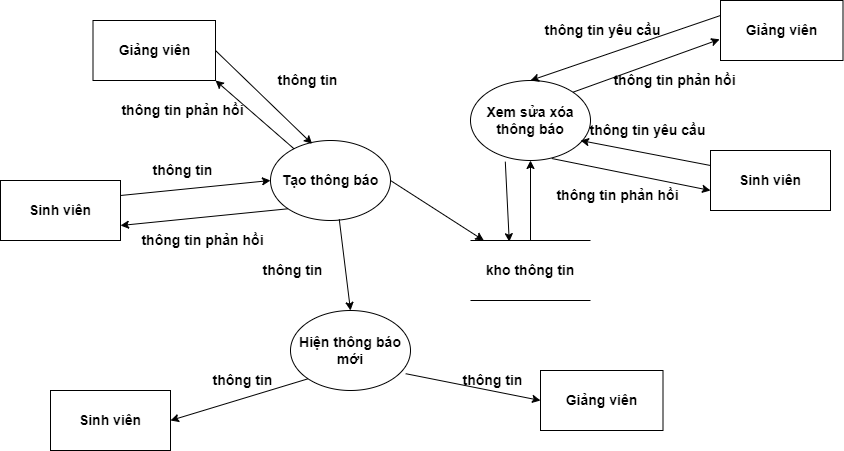

The diagram above was exported from draw.io. Its source (the exported page's mxGraphModel, read from the mxfile embedded in the PNG):
<mxGraphModel dx="1422" dy="705" grid="1" gridSize="10" guides="1" tooltips="1" connect="1" arrows="1" fold="1" page="1" pageScale="1" pageWidth="827" pageHeight="1169" math="0" shadow="0">
  <root>
    <mxCell id="0" />
    <mxCell id="1" parent="0" />
    <mxCell id="2" value="kho thông tin" style="shape=partialRectangle;whiteSpace=wrap;html=1;left=0;right=0;fillColor=none;fontSize=14;fontStyle=1" vertex="1" parent="1">
      <mxGeometry x="560" y="240" width="120" height="60" as="geometry" />
    </mxCell>
    <mxCell id="3" value="Sinh viên" style="rounded=0;whiteSpace=wrap;html=1;fontSize=14;fontStyle=1" vertex="1" parent="1">
      <mxGeometry x="90" y="180" width="120" height="60" as="geometry" />
    </mxCell>
    <mxCell id="4" value="Giảng viên" style="rounded=0;whiteSpace=wrap;html=1;fontSize=14;fontStyle=1" vertex="1" parent="1">
      <mxGeometry x="630" y="370" width="122.5" height="60" as="geometry" />
    </mxCell>
    <mxCell id="5" value="&lt;span style=&quot;font-size: 14px;&quot;&gt;Tạo thông báo&lt;/span&gt;" style="ellipse;whiteSpace=wrap;html=1;fontSize=14;fontStyle=1" vertex="1" parent="1">
      <mxGeometry x="360" y="140" width="120" height="80" as="geometry" />
    </mxCell>
    <mxCell id="6" value="&lt;span style=&quot;font-size: 14px;&quot;&gt;Hiện thông báo mới&lt;/span&gt;" style="ellipse;whiteSpace=wrap;html=1;fontSize=14;fontStyle=1" vertex="1" parent="1">
      <mxGeometry x="380" y="310" width="120" height="80" as="geometry" />
    </mxCell>
    <mxCell id="7" value="" style="endArrow=classic;html=1;exitX=1;exitY=0.5;exitDx=0;exitDy=0;fontSize=14;fontStyle=1" edge="1" source="5" target="2" parent="1">
      <mxGeometry width="50" height="50" relative="1" as="geometry">
        <mxPoint x="390" y="300" as="sourcePoint" />
        <mxPoint x="440" y="250" as="targetPoint" />
      </mxGeometry>
    </mxCell>
    <mxCell id="8" value="" style="endArrow=classic;html=1;entryX=0;entryY=0.5;entryDx=0;entryDy=0;exitX=1;exitY=0.25;exitDx=0;exitDy=0;fontSize=14;fontStyle=1" edge="1" source="3" target="5" parent="1">
      <mxGeometry width="50" height="50" relative="1" as="geometry">
        <mxPoint x="390" y="300" as="sourcePoint" />
        <mxPoint x="440" y="250" as="targetPoint" />
      </mxGeometry>
    </mxCell>
    <mxCell id="9" value="" style="endArrow=classic;html=1;entryX=1;entryY=0.75;entryDx=0;entryDy=0;exitX=0;exitY=1;exitDx=0;exitDy=0;fontSize=14;fontStyle=1" edge="1" source="5" target="3" parent="1">
      <mxGeometry width="50" height="50" relative="1" as="geometry">
        <mxPoint x="390" y="300" as="sourcePoint" />
        <mxPoint x="440" y="250" as="targetPoint" />
      </mxGeometry>
    </mxCell>
    <mxCell id="10" value="" style="endArrow=classic;html=1;entryX=0.5;entryY=0;entryDx=0;entryDy=0;exitX=0.573;exitY=0.985;exitDx=0;exitDy=0;exitPerimeter=0;fontSize=14;fontStyle=1" edge="1" source="5" target="6" parent="1">
      <mxGeometry width="50" height="50" relative="1" as="geometry">
        <mxPoint x="390" y="300" as="sourcePoint" />
        <mxPoint x="440" y="250" as="targetPoint" />
      </mxGeometry>
    </mxCell>
    <mxCell id="11" value="" style="endArrow=classic;html=1;exitX=0.96;exitY=0.79;exitDx=0;exitDy=0;exitPerimeter=0;entryX=0;entryY=0.5;entryDx=0;entryDy=0;fontSize=14;fontStyle=1" edge="1" source="6" target="4" parent="1">
      <mxGeometry width="50" height="50" relative="1" as="geometry">
        <mxPoint x="490" y="360" as="sourcePoint" />
        <mxPoint x="640" y="450" as="targetPoint" />
      </mxGeometry>
    </mxCell>
    <mxCell id="12" value="thông tin" style="text;html=1;strokeColor=none;fillColor=none;align=center;verticalAlign=middle;whiteSpace=wrap;rounded=0;fontSize=14;fontStyle=1" vertex="1" parent="1">
      <mxGeometry x="210" y="160" width="125" height="20" as="geometry" />
    </mxCell>
    <mxCell id="13" value="thông tin phản hồi" style="text;html=1;strokeColor=none;fillColor=none;align=center;verticalAlign=middle;whiteSpace=wrap;rounded=0;fontSize=14;fontStyle=1" vertex="1" parent="1">
      <mxGeometry x="230" y="230" width="125" height="20" as="geometry" />
    </mxCell>
    <mxCell id="14" value="Giảng viên" style="rounded=0;whiteSpace=wrap;html=1;fontSize=14;fontStyle=1" vertex="1" parent="1">
      <mxGeometry x="182.5" y="20" width="122.5" height="60" as="geometry" />
    </mxCell>
    <mxCell id="15" value="" style="endArrow=classic;html=1;exitX=1;exitY=0.5;exitDx=0;exitDy=0;entryX=0.347;entryY=0.042;entryDx=0;entryDy=0;entryPerimeter=0;fontSize=14;fontStyle=1" edge="1" source="14" target="5" parent="1">
      <mxGeometry width="50" height="50" relative="1" as="geometry">
        <mxPoint x="370" y="230" as="sourcePoint" />
        <mxPoint x="420" y="180" as="targetPoint" />
      </mxGeometry>
    </mxCell>
    <mxCell id="16" value="" style="endArrow=classic;html=1;entryX=1;entryY=1;entryDx=0;entryDy=0;fontSize=14;fontStyle=1" edge="1" source="5" target="14" parent="1">
      <mxGeometry width="50" height="50" relative="1" as="geometry">
        <mxPoint x="370" y="230" as="sourcePoint" />
        <mxPoint x="420" y="180" as="targetPoint" />
      </mxGeometry>
    </mxCell>
    <mxCell id="17" value="thông tin" style="text;html=1;strokeColor=none;fillColor=none;align=center;verticalAlign=middle;whiteSpace=wrap;rounded=0;fontSize=14;fontStyle=1" vertex="1" parent="1">
      <mxGeometry x="335" y="70" width="125" height="20" as="geometry" />
    </mxCell>
    <mxCell id="18" value="thông tin phản hồi" style="text;html=1;strokeColor=none;fillColor=none;align=center;verticalAlign=middle;whiteSpace=wrap;rounded=0;fontSize=14;fontStyle=1" vertex="1" parent="1">
      <mxGeometry x="210" y="100" width="125" height="20" as="geometry" />
    </mxCell>
    <mxCell id="19" value="thông tin" style="text;html=1;strokeColor=none;fillColor=none;align=center;verticalAlign=middle;whiteSpace=wrap;rounded=0;fontSize=14;fontStyle=1" vertex="1" parent="1">
      <mxGeometry x="520" y="370" width="125" height="20" as="geometry" />
    </mxCell>
    <mxCell id="20" value="Sinh viên" style="rounded=0;whiteSpace=wrap;html=1;fontSize=14;fontStyle=1" vertex="1" parent="1">
      <mxGeometry x="140" y="390" width="120" height="60" as="geometry" />
    </mxCell>
    <mxCell id="21" value="thông tin" style="text;html=1;strokeColor=none;fillColor=none;align=center;verticalAlign=middle;whiteSpace=wrap;rounded=0;fontSize=14;fontStyle=1" vertex="1" parent="1">
      <mxGeometry x="270" y="370" width="125" height="20" as="geometry" />
    </mxCell>
    <mxCell id="22" value="" style="endArrow=classic;html=1;entryX=1;entryY=0.5;entryDx=0;entryDy=0;exitX=0;exitY=1;exitDx=0;exitDy=0;fontSize=14;fontStyle=1" edge="1" source="6" target="20" parent="1">
      <mxGeometry width="50" height="50" relative="1" as="geometry">
        <mxPoint x="370" y="230" as="sourcePoint" />
        <mxPoint x="420" y="180" as="targetPoint" />
      </mxGeometry>
    </mxCell>
    <mxCell id="23" value="thông tin" style="text;html=1;strokeColor=none;fillColor=none;align=center;verticalAlign=middle;whiteSpace=wrap;rounded=0;fontSize=14;fontStyle=1" vertex="1" parent="1">
      <mxGeometry x="320" y="260" width="125" height="20" as="geometry" />
    </mxCell>
    <mxCell id="24" value="&lt;span style=&quot;font-size: 14px;&quot;&gt;Xem sửa xóa thông báo&lt;/span&gt;" style="ellipse;whiteSpace=wrap;html=1;fontSize=14;fontStyle=1" vertex="1" parent="1">
      <mxGeometry x="560" y="80" width="120" height="80" as="geometry" />
    </mxCell>
    <mxCell id="25" value="Giảng viên" style="rounded=0;whiteSpace=wrap;html=1;fontSize=14;fontStyle=1" vertex="1" parent="1">
      <mxGeometry x="810" width="122.5" height="60" as="geometry" />
    </mxCell>
    <mxCell id="26" value="Sinh viên" style="rounded=0;whiteSpace=wrap;html=1;fontSize=14;fontStyle=1" vertex="1" parent="1">
      <mxGeometry x="800" y="150" width="120" height="60" as="geometry" />
    </mxCell>
    <mxCell id="27" value="thông tin yêu cầu" style="text;html=1;strokeColor=none;fillColor=none;align=center;verticalAlign=middle;whiteSpace=wrap;rounded=0;fontSize=14;fontStyle=1" vertex="1" parent="1">
      <mxGeometry x="630" y="20" width="125" height="20" as="geometry" />
    </mxCell>
    <mxCell id="28" value="thông tin phản hồi" style="text;html=1;strokeColor=none;fillColor=none;align=center;verticalAlign=middle;whiteSpace=wrap;rounded=0;fontSize=14;fontStyle=1" vertex="1" parent="1">
      <mxGeometry x="702" y="75" width="125" height="10" as="geometry" />
    </mxCell>
    <mxCell id="29" value="thông tin phản hồi" style="text;html=1;strokeColor=none;fillColor=none;align=center;verticalAlign=middle;whiteSpace=wrap;rounded=0;fontSize=14;fontStyle=1" vertex="1" parent="1">
      <mxGeometry x="645" y="190" width="125" height="10" as="geometry" />
    </mxCell>
    <mxCell id="30" value="thông tin yêu cầu" style="text;html=1;strokeColor=none;fillColor=none;align=center;verticalAlign=middle;whiteSpace=wrap;rounded=0;fontSize=14;fontStyle=1" vertex="1" parent="1">
      <mxGeometry x="675" y="120" width="125" height="20" as="geometry" />
    </mxCell>
    <mxCell id="31" value="" style="endArrow=classic;html=1;fontFamily=Times New Roman;fontSize=14;align=center;entryX=0.5;entryY=0;entryDx=0;entryDy=0;exitX=0;exitY=0.25;exitDx=0;exitDy=0;fontStyle=1" edge="1" source="25" target="24" parent="1">
      <mxGeometry width="50" height="50" relative="1" as="geometry">
        <mxPoint x="530" y="190" as="sourcePoint" />
        <mxPoint x="580" y="140" as="targetPoint" />
      </mxGeometry>
    </mxCell>
    <mxCell id="32" value="" style="endArrow=classic;html=1;fontFamily=Times New Roman;fontSize=14;align=center;entryX=-0.007;entryY=0.647;entryDx=0;entryDy=0;entryPerimeter=0;exitX=1;exitY=0;exitDx=0;exitDy=0;fontStyle=1" edge="1" source="24" target="25" parent="1">
      <mxGeometry width="50" height="50" relative="1" as="geometry">
        <mxPoint x="530" y="190" as="sourcePoint" />
        <mxPoint x="580" y="140" as="targetPoint" />
      </mxGeometry>
    </mxCell>
    <mxCell id="33" value="" style="endArrow=classic;html=1;fontFamily=Times New Roman;fontSize=14;align=center;exitX=0;exitY=0.25;exitDx=0;exitDy=0;fontStyle=1" edge="1" source="26" parent="1">
      <mxGeometry width="50" height="50" relative="1" as="geometry">
        <mxPoint x="530" y="190" as="sourcePoint" />
        <mxPoint x="670" y="140" as="targetPoint" />
      </mxGeometry>
    </mxCell>
    <mxCell id="34" value="" style="endArrow=classic;html=1;fontFamily=Times New Roman;fontSize=14;align=center;exitX=0.677;exitY=0.975;exitDx=0;exitDy=0;exitPerimeter=0;fontStyle=1" edge="1" source="24" parent="1">
      <mxGeometry width="50" height="50" relative="1" as="geometry">
        <mxPoint x="530" y="190" as="sourcePoint" />
        <mxPoint x="800" y="190" as="targetPoint" />
      </mxGeometry>
    </mxCell>
    <mxCell id="35" value="" style="endArrow=classic;html=1;fontFamily=Times New Roman;fontSize=14;align=center;entryX=0.323;entryY=0.02;entryDx=0;entryDy=0;entryPerimeter=0;exitX=0.29;exitY=1.015;exitDx=0;exitDy=0;exitPerimeter=0;fontStyle=1" edge="1" source="24" target="2" parent="1">
      <mxGeometry width="50" height="50" relative="1" as="geometry">
        <mxPoint x="530" y="190" as="sourcePoint" />
        <mxPoint x="580" y="140" as="targetPoint" />
      </mxGeometry>
    </mxCell>
    <mxCell id="36" value="" style="endArrow=classic;html=1;fontFamily=Times New Roman;fontSize=14;align=center;exitX=0.5;exitY=0;exitDx=0;exitDy=0;fontStyle=1" edge="1" source="2" target="24" parent="1">
      <mxGeometry width="50" height="50" relative="1" as="geometry">
        <mxPoint x="530" y="190" as="sourcePoint" />
        <mxPoint x="580" y="140" as="targetPoint" />
      </mxGeometry>
    </mxCell>
  </root>
</mxGraphModel>